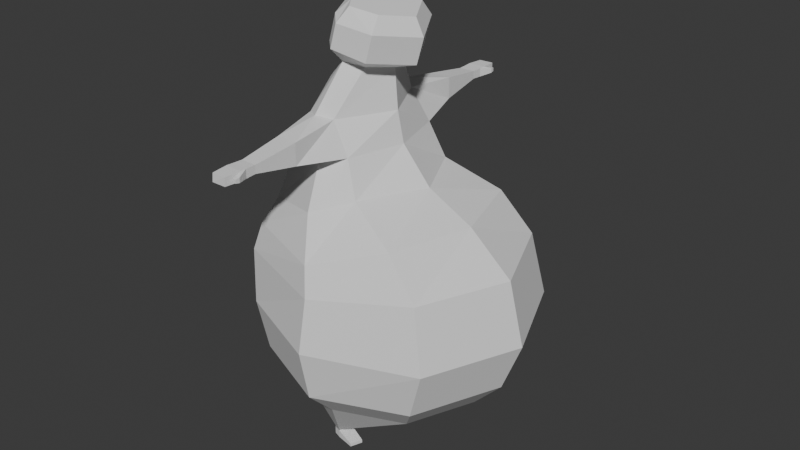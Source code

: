 # Source: exploder.blend  (saved by Blender 5.1.30; exported with 4.5.12 LTS)
import bpy
from mathutils import Matrix  # noqa: F401  (used for matrix-valued properties, if any)

bpy.ops.wm.read_factory_settings(use_empty=True)
scene = bpy.context.scene
scene.name = 'Scene'

# ---- world
world_world = bpy.data.worlds.new('World'); scene.world = world_world
world_world.use_nodes = True; world_world.node_tree.nodes.clear()
_N = world_world.node_tree.nodes; _L = world_world.node_tree.links
n0 = _N.new('ShaderNodeOutputWorld'); n0.name = 'World Output'; n0.location = (200, 100)
n1 = _N.new('ShaderNodeBackground'); n1.name = 'Background'; n1.location = (-200, 100)
n1.inputs[0].default_value = (0.05088, 0.05088, 0.05088, 1.0)
_L.new(n1.outputs[0], n0.inputs[0])
n0.is_active_output = True
world_world.color = (0.05088, 0.05088, 0.05088)
world_world.sun_shadow_jitter_overblur = 0.0

# ---- meshes
me_sphere = bpy.data.meshes.new('Sphere')
me_sphere.from_pydata([(-0.2967, 0.4663, 2.498), (0.0, 0.9239, 1.445), (0.0, 1.0, 1.062), (0.0, 0.9239, 0.6793), (0.0, 0.7071, 0.4549), (0.0, 0.0, 0.282), (-0.1102, 0.1867, 2.786), (-0.2, 0.3952, 2.469), (0.6846, 0.6533, 1.524), (0.7814, 0.7071, 1.062), (0.6533, 0.6533, 0.6793), (0.5, 0.5, 0.4549), (0.2706, 0.2706, 0.3181), (-0.01614, 7.214e-09, 2.758), (0.007107, 1.562e-09, 2.469), (0.9552, 0.0, 1.524), (1.074, 0.0, 1.062), (0.9239, 0.0, 0.6793), (0.7071, 0.0, 0.4549), (0.3827, 0.0, 0.3181), (-0.3507, -5.952e-09, 2.856), (-0.5905, -7.451e-09, 2.569), (-1.024, 0.0, 1.445), (-1.0, 0.0, 1.062), (-0.9239, 0.0, 0.6793), (-0.7071, 0.0, 0.4549), (-0.3827, 0.0, 0.3181), (-0.2765, 0.1867, 2.835), (-0.4055, 0.3952, 2.476), (-0.7533, 0.6533, 1.445), (-0.7071, 0.7071, 1.062), (-0.6533, 0.6533, 0.6793), (-0.5, 0.5, 0.4549), (-0.2706, 0.2706, 0.3181), (-0.2298, 0.264, 2.821), (-0.1596, 0.4734, 0.06758), (-0.1951, 0.6685, 1.908), (0.04595, 0.4727, 1.987), (0.2816, 2.521e-09, 1.987), (-0.9047, 2.521e-09, 1.808), (-0.669, 0.4727, 1.808), (-0.22, 0.5276, 2.205), (-0.06041, 0.4208, 2.245), (0.05813, 1.508e-09, 2.245), (-0.7452, 0.0, 2.222), (-0.5279, 0.4208, 2.199), (-0.055, 0.8583, 1.645), (0.4387, 0.6069, 1.802), (0.6286, 0.0, 1.808), (-0.9583, 0.0, 1.645), (-0.7069, 0.6069, 1.645), (-0.1102, 0.1867, 2.786), (-0.01614, 7.214e-09, 2.758), (-0.3507, -5.952e-09, 2.856), (-0.2765, 0.1867, 2.835), (-0.2298, 0.264, 2.821), (-0.008465, 0.2958, 2.86), (0.1628, 1.019e-08, 2.81), (-0.4462, -1.067e-08, 2.989), (-0.3112, 0.2958, 2.949), (-0.2236, 0.3818, 2.933), (0.04775, 0.2958, 3.052), (0.219, 1.113e-08, 3.002), (-0.39, -9.729e-09, 3.181), (-0.2549, 0.2958, 3.141), (-0.1723, 0.3818, 3.108), (0.03155, 0.2156, 3.161), (0.1563, 7.842e-09, 3.125), (-0.2875, -7.363e-09, 3.255), (-0.1891, 0.2156, 3.226), (-0.1271, 0.3049, 3.208), (-0.2967, 0.4663, 2.498), (-0.2, 0.3952, 2.469), (-0.4055, 0.3952, 2.476), (-0.22, 0.5276, 2.205), (-0.06041, 0.4208, 2.245), (-0.5279, 0.4208, 2.199), (-0.3275, 0.77, 2.442), (-0.1675, 0.78, 2.442), (-0.3275, 0.78, 2.282), (-0.1675, 0.78, 2.282), (-0.3072, 1.098, 2.397), (-0.1879, 1.105, 2.397), (-0.3072, 1.105, 2.338), (-0.1879, 1.105, 2.338), (-0.3015, 1.341, 2.397), (-0.1936, 1.347, 2.397), (-0.3015, 1.347, 2.337), (-0.1936, 1.347, 2.337), (-0.3015, 1.341, 2.397), (-0.1936, 1.347, 2.397), (-0.3015, 1.347, 2.337), (-0.1936, 1.347, 2.337), (-0.1596, 0.4734, 0.06758), (-0.1588, 0.3847, 0.06758), (-0.2161, 0.4532, 0.06758), (-0.263, 0.3782, 0.06758), (-0.2245, 0.3604, 0.06758), (-0.263, 0.3782, 0.05714), (-0.1766, 0.3461, 0.06758), (-0.1588, 0.3847, 0.06758), (-0.2161, 0.4532, 0.06758), (-0.263, 0.3782, 0.06758), (-0.2245, 0.3604, 0.06758), (-0.1766, 0.3461, 0.06758), (-0.2161, 0.4532, 0.05714), (-0.1766, 0.3461, 0.05714), (-0.263, 0.3782, 0.05714), (-0.2161, 0.4532, 0.05714), (-0.1596, 0.4734, 0.05714), (-0.1596, 0.4734, 0.05714), (-0.1766, 0.3461, 0.05714), (-0.263, 0.3782, 0.0), (-0.2161, 0.4532, 0.0), (-0.1766, 0.3461, 0.0), (-0.263, 0.3782, 0.0), (-0.2161, 0.4532, 0.0), (-0.1598, 0.4739, 0.0), (-0.1598, 0.4739, 0.0), (-0.1766, 0.3461, 0.0), (-0.02155, 0.5036, 0.02365), (0.01071, 0.4153, 0.02365), (-0.02153, 0.5036, 0.0), (0.01103, 0.4154, 0.0), (-0.3112, 1.227, 2.334), (-0.1839, 1.227, 2.334), (-0.3112, 1.219, 2.401), (-0.1839, 1.227, 2.401), (-0.1854, 1.182, 2.335), (-0.1854, 1.182, 2.399), (-0.3097, 1.182, 2.335), (-0.3097, 1.174, 2.399), (-0.1719, 1.272, 2.348), (-0.1719, 1.272, 2.386), (-0.1465, 1.271, 2.349), (-0.1465, 1.271, 2.385), (-0.1675, 1.3, 2.354), (-0.1675, 1.3, 2.381), (-0.1495, 1.3, 2.354), (-0.1495, 1.3, 2.38)], [], [(0, 7, 72, 71), (32, 4, 95, 96), (4, 3, 10, 11), (2, 1, 8, 9), (0, 34, 6, 7), (4, 11, 93, 95), (3, 2, 9, 10), (11, 10, 17, 18), (9, 8, 15, 16), (7, 6, 13, 14), (12, 11, 18, 19), (10, 9, 16, 17), (42, 7, 14, 43), (5, 12, 19), (26, 25, 32, 33), (24, 23, 30, 31), (44, 21, 28, 45), (6, 34, 55, 51), (5, 26, 33), (25, 24, 31, 32), (23, 22, 29, 30), (21, 20, 27, 28), (42, 41, 74, 75), (5, 33, 97, 99), (32, 31, 3, 4), (30, 29, 1, 2), (28, 27, 34, 0), (11, 12, 94, 93), (31, 30, 2, 3), (50, 40, 36, 46), (49, 39, 40, 50), (47, 37, 38, 48), (46, 36, 37, 47), (40, 45, 41, 36), (39, 44, 45, 40), (37, 42, 43, 38), (36, 41, 42, 37), (1, 46, 47, 8), (8, 47, 48, 15), (22, 49, 50, 29), (29, 50, 46, 1), (54, 53, 58, 59), (34, 27, 54, 55), (27, 20, 53, 54), (13, 6, 51, 52), (57, 56, 61, 62), (55, 54, 59, 60), (52, 51, 56, 57), (51, 55, 60, 56), (65, 64, 69, 70), (56, 60, 65, 61), (59, 58, 63, 64), (60, 59, 64, 65), (67, 66, 70, 69, 68), (62, 61, 66, 67), (61, 65, 70, 66), (64, 63, 68, 69), (74, 71, 77, 79), (76, 73, 71, 74), (28, 0, 71, 73), (45, 28, 73, 76), (7, 42, 75, 72), (41, 45, 76, 74), (78, 80, 84, 82), (77, 71, 0, 78), (72, 75, 80, 78), (41, 80, 79, 74), (79, 77, 73, 28, 76, 45), (71, 77, 28, 73, 0), (74, 79, 45, 76, 41), (125, 124, 87, 88), (77, 78, 82, 81), (80, 79, 83, 84), (79, 77, 81, 83), (86, 88, 92, 90), (124, 126, 85, 87), (127, 125, 88, 86), (126, 127, 86, 85), (91, 89, 90, 92), (85, 86, 90, 89), (88, 87, 91, 92), (87, 85, 89, 91), (112, 119, 114, 118, 117, 116, 113, 115), (106, 97, 103, 107, 98, 111), (99, 97, 103, 104), (12, 5, 99, 94), (33, 32, 96, 97), (116, 117, 118, 113, 112, 115), (104, 106, 111, 94, 100, 99), (96, 95, 108, 107), (101, 102, 98, 105), (35, 101, 105, 110), (98, 111, 119, 112), (95, 93, 109, 108), (100, 109, 110, 106, 111, 94), (35, 110, 109, 93, 94, 100), (105, 107, 115, 113), (74, 80, 42, 75, 41), (72, 78, 0, 71, 7), (94, 99, 106, 111, 104, 100), (97, 104, 99, 111, 106, 103), (97, 96, 107, 98, 102, 103), (105, 98, 112, 113), (107, 108, 116, 115), (106, 110, 120, 121), (110, 105, 113, 118), (108, 105, 113, 116), (111, 106, 114, 119), (121, 120, 122, 123), (114, 106, 121, 123), (118, 114, 123, 122), (110, 118, 122, 120), (131, 129, 127, 126), (125, 127, 133, 132), (130, 131, 126, 124), (128, 130, 124, 125), (84, 83, 130, 128), (83, 81, 131, 130), (82, 84, 128, 129), (81, 82, 129, 131), (133, 135, 139, 137), (129, 128, 134, 135), (128, 125, 132, 134), (127, 129, 135, 133), (139, 138, 136, 137), (132, 133, 137, 136), (135, 134, 138, 139), (134, 132, 136, 138)])
_uv = me_sphere.uv_layers.new(name='UVMap')
_uv.uv.foreach_set('vector', [0.75, 0.75, 0.625, 0.75, 0.625, 0.75, 0.75, 0.75, 0.875, 0.25, 0.75, 0.25, 0.75, 0.25, 0.875, 0.25, 0.75, 0.25, 0.75, 0.375, 0.625, 0.375, 0.625, 0.25, 0.75, 0.5, 0.75, 0.625, 0.625, 0.625, 0.625, 0.5, 0.75, 0.75, 0.75, 0.875, 0.625, 0.875, 0.625, 0.75, 0.75, 0.25, 0.625, 0.25, 0.625, 0.25, 0.75, 0.25, 0.75, 0.375, 0.75, 0.5, 0.625, 0.5, 0.625, 0.375, 0.625, 0.25, 0.625, 0.375, 0.5, 0.375, 0.5, 0.25, 0.625, 0.5, 0.625, 0.625, 0.5, 0.625, 0.5, 0.5, 0.625, 0.75, 0.625, 0.875, 0.5, 0.875, 0.5, 0.75, 0.625, 0.125, 0.625, 0.25, 0.5, 0.25, 0.5, 0.125, 0.625, 0.375, 0.625, 0.5, 0.5, 0.5, 0.5, 0.375, 0.625, 0.7275, 0.625, 0.75, 0.5, 0.75, 0.5, 0.7275, 0.5625, 0.0, 0.625, 0.125, 0.5, 0.125, 1.0, 0.125, 1.0, 0.25, 0.875, 0.25, 0.875, 0.125, 1.0, 0.375, 1.0, 0.5, 0.875, 0.5, 0.875, 0.375, 1.0, 0.7275, 1.0, 0.75, 0.875, 0.75, 0.875, 0.7275, 0.625, 0.875, 0.75, 0.875, 0.75, 0.875, 0.625, 0.875, 0.9375, 0.0, 1.0, 0.125, 0.875, 0.125, 1.0, 0.25, 1.0, 0.375, 0.875, 0.375, 0.875, 0.25, 1.0, 0.5, 1.0, 0.625, 0.875, 0.625, 0.875, 0.5, 1.0, 0.75, 1.0, 0.875, 0.875, 0.875, 0.875, 0.75, 0.625, 0.7275, 0.75, 0.7275, 0.75, 0.7275, 0.625, 0.7275, 0.9375, 0.0, 0.875, 0.125, 0.875, 0.125, 0.9375, 0.0, 0.875, 0.25, 0.875, 0.375, 0.75, 0.375, 0.75, 0.25, 0.875, 0.5, 0.875, 0.625, 0.75, 0.625, 0.75, 0.5, 0.875, 0.75, 0.875, 0.875, 0.75, 0.875, 0.75, 0.75, 0.625, 0.25, 0.625, 0.125, 0.625, 0.125, 0.625, 0.25, 0.875, 0.375, 0.875, 0.5, 0.75, 0.5, 0.75, 0.375, 0.875, 0.6628, 0.875, 0.6938, 0.75, 0.6938, 0.75, 0.6628, 1.0, 0.6628, 1.0, 0.6938, 0.875, 0.6938, 0.875, 0.6628, 0.625, 0.6628, 0.625, 0.6938, 0.5, 0.6938, 0.5, 0.6628, 0.75, 0.6628, 0.75, 0.6938, 0.625, 0.6938, 0.625, 0.6628, 0.875, 0.6938, 0.875, 0.7275, 0.75, 0.7275, 0.75, 0.6938, 1.0, 0.6938, 1.0, 0.7275, 0.875, 0.7275, 0.875, 0.6938, 0.625, 0.6938, 0.625, 0.7275, 0.5, 0.7275, 0.5, 0.6938, 0.75, 0.6938, 0.75, 0.7275, 0.625, 0.7275, 0.625, 0.6938, 0.75, 0.625, 0.75, 0.6628, 0.625, 0.6628, 0.625, 0.625, 0.625, 0.625, 0.625, 0.6628, 0.5, 0.6628, 0.5, 0.625, 1.0, 0.625, 1.0, 0.6628, 0.875, 0.6628, 0.875, 0.625, 0.875, 0.625, 0.875, 0.6628, 0.75, 0.6628, 0.75, 0.625, 0.875, 0.875, 1.0, 0.875, 1.0, 0.875, 0.875, 0.875, 0.75, 0.875, 0.875, 0.875, 0.875, 0.875, 0.75, 0.875, 0.875, 0.875, 1.0, 0.875, 1.0, 0.875, 0.875, 0.875, 0.5, 0.875, 0.625, 0.875, 0.625, 0.875, 0.5, 0.875, 0.5, 0.875, 0.625, 0.875, 0.625, 0.875, 0.5, 0.875, 0.75, 0.875, 0.875, 0.875, 0.875, 0.875, 0.75, 0.875, 0.5, 0.875, 0.625, 0.875, 0.625, 0.875, 0.5, 0.875, 0.625, 0.875, 0.75, 0.875, 0.75, 0.875, 0.625, 0.875, 0.75, 0.875, 0.875, 0.875, 0.875, 0.875, 0.75, 0.875, 0.625, 0.875, 0.75, 0.875, 0.75, 0.875, 0.625, 0.875, 0.875, 0.875, 1.0, 0.875, 1.0, 0.875, 0.875, 0.875, 0.75, 0.875, 0.875, 0.875, 0.875, 0.875, 0.75, 0.875, 0.5, 0.875, 0.625, 0.875, 0.75, 0.875, 0.875, 0.875, 1.0, 0.875, 0.5, 0.875, 0.625, 0.875, 0.625, 0.875, 0.5, 0.875, 0.625, 0.875, 0.75, 0.875, 0.75, 0.875, 0.625, 0.875, 0.875, 0.875, 1.0, 0.875, 1.0, 0.875, 0.875, 0.875, 0.75, 0.7275, 0.75, 0.75, 0.75, 0.75, 0.75, 0.7275, 0.875, 0.7275, 0.875, 0.75, 0.75, 0.75, 0.75, 0.7275, 0.875, 0.75, 0.75, 0.75, 0.75, 0.75, 0.875, 0.75, 0.875, 0.7275, 0.875, 0.75, 0.875, 0.75, 0.875, 0.7275, 0.625, 0.75, 0.625, 0.7275, 0.625, 0.7275, 0.625, 0.75, 0.75, 0.7275, 0.875, 0.7275, 0.875, 0.7275, 0.75, 0.7275, 0.625, 0.75, 0.625, 0.7275, 0.625, 0.7275, 0.625, 0.75, 0.0, 0.0, 0.0, 0.0, 0.0, 0.0, 0.0, 0.0, 0.625, 0.75, 0.625, 0.7275, 0.625, 0.7275, 0.625, 0.75, 0.0, 0.0, 0.0, 0.0, 0.0, 0.0, 0.0, 0.0, 0.75, 0.7275, 0.75, 0.75, 0.875, 0.75, 0.875, 0.75, 0.875, 0.7275, 0.875, 0.7275, 0.75, 0.75, 0.75, 0.75, 0.875, 0.75, 0.875, 0.75, 0.75, 0.75, 0.75, 0.7275, 0.75, 0.7275, 0.875, 0.7275, 0.875, 0.7275, 0.75, 0.7275, 0.625, 0.7275, 0.75, 0.7275, 0.75, 0.7275, 0.625, 0.7275, 0.75, 0.75, 0.625, 0.75, 0.625, 0.75, 0.75, 0.75, 0.625, 0.7275, 0.75, 0.7275, 0.75, 0.7275, 0.625, 0.7275, 0.75, 0.7275, 0.75, 0.75, 0.75, 0.75, 0.75, 0.7275, 0.625, 0.75, 0.625, 0.7275, 0.625, 0.7275, 0.625, 0.75, 0.75, 0.7275, 0.75, 0.75, 0.75, 0.75, 0.75, 0.7275, 0.625, 0.75, 0.625, 0.7275, 0.625, 0.7275, 0.625, 0.75, 0.75, 0.75, 0.625, 0.75, 0.625, 0.75, 0.75, 0.75, 0.75, 0.7275, 0.75, 0.75, 0.625, 0.75, 0.625, 0.7275, 0.75, 0.75, 0.625, 0.75, 0.625, 0.75, 0.75, 0.75, 0.625, 0.7275, 0.75, 0.7275, 0.75, 0.7275, 0.625, 0.7275, 0.75, 0.7275, 0.75, 0.75, 0.75, 0.75, 0.75, 0.7275, 0.875, 0.25, 0.5625, 0.0, 0.5625, 0.0, 0.625, 0.25, 0.625, 0.25, 0.75, 0.25, 0.0, 0.0, 0.875, 0.25, 0.0, 0.0, 0.0, 0.0, 0.0, 0.0, 0.0, 0.0, 0.0, 0.0, 0.0, 0.0, 0.9375, 0.0, 0.875, 0.125, 0.875, 0.125, 0.9375, 0.0, 0.625, 0.125, 0.5625, 0.0, 0.5625, 0.0, 0.625, 0.125, 0.875, 0.125, 0.875, 0.25, 0.875, 0.25, 0.875, 0.125, 0.75, 0.25, 0.625, 0.25, 0.625, 0.25, 0.75, 0.25, 0.875, 0.25, 0.875, 0.25, 0.9375, 0.0, 0.5625, 0.0, 0.5625, 0.0, 0.0, 0.0, 0.0, 0.0, 0.9375, 0.0, 0.875, 0.25, 0.75, 0.25, 0.75, 0.25, 0.875, 0.25, 0.0, 0.0, 0.0, 0.0, 0.0, 0.0, 0.0, 0.0, 0.0, 0.0, 0.0, 0.0, 0.0, 0.0, 0.0, 0.0, 0.0, 0.0, 0.0, 0.0, 0.0, 0.0, 0.0, 0.0, 0.75, 0.25, 0.625, 0.25, 0.625, 0.25, 0.75, 0.25, 0.0, 0.0, 0.0, 0.0, 0.0, 0.0, 0.0, 0.0, 0.0, 0.0, 0.0, 0.0, 0.625, 0.25, 0.625, 0.25, 0.625, 0.25, 0.625, 0.25, 0.625, 0.125, 0.625, 0.125, 0.0, 0.0, 0.0, 0.0, 0.0, 0.0, 0.0, 0.0, 0.75, 0.7275, 0.0, 0.0, 0.625, 0.7275, 0.625, 0.7275, 0.75, 0.7275, 0.625, 0.75, 0.625, 0.75, 0.0, 0.0, 0.75, 0.75, 0.625, 0.75, 0.625, 0.125, 0.5625, 0.0, 0.5625, 0.0, 0.5625, 0.0, 0.5625, 0.0, 0.625, 0.125, 0.875, 0.125, 0.9375, 0.0, 0.9375, 0.0, 0.5625, 0.0, 0.5625, 0.0, 0.875, 0.125, 0.875, 0.125, 0.875, 0.25, 0.875, 0.25, 0.875, 0.25, 0.875, 0.25, 0.875, 0.125, 0.0, 0.0, 0.0, 0.0, 0.0, 0.0, 0.0, 0.0, 0.875, 0.25, 0.75, 0.25, 0.75, 0.25, 0.875, 0.25, 0.0, 0.0, 0.0, 0.0, 0.0, 0.0, 0.0, 0.0, 0.0, 0.0, 0.0, 0.0, 0.0, 0.0, 0.0, 0.0, 0.0, 0.0, 0.0, 0.0, 0.0, 0.0, 0.0, 0.0, 0.0, 0.0, 0.0, 0.0, 0.0, 0.0, 0.0, 0.0, 0.0, 0.0, 0.0, 0.0, 0.0, 0.0, 0.0, 0.0, 0.0, 0.0, 0.0, 0.0, 0.0, 0.0, 0.0, 0.0, 0.625, 0.25, 0.5625, 0.0, 0.5625, 0.0, 0.625, 0.25, 0.0, 0.0, 0.0, 0.0, 0.0, 0.0, 0.0, 0.0, 0.75, 0.75, 0.625, 0.75, 0.625, 0.75, 0.75, 0.75, 0.625, 0.7275, 0.625, 0.75, 0.625, 0.75, 0.625, 0.7275, 0.75, 0.7275, 0.75, 0.75, 0.75, 0.75, 0.75, 0.7275, 0.625, 0.7275, 0.75, 0.7275, 0.75, 0.7275, 0.625, 0.7275, 0.625, 0.7275, 0.75, 0.7275, 0.75, 0.7275, 0.625, 0.7275, 0.75, 0.7275, 0.75, 0.75, 0.75, 0.75, 0.75, 0.7275, 0.625, 0.75, 0.625, 0.7275, 0.625, 0.7275, 0.625, 0.75, 0.75, 0.75, 0.625, 0.75, 0.625, 0.75, 0.75, 0.75, 0.625, 0.75, 0.625, 0.75, 0.625, 0.75, 0.625, 0.75, 0.625, 0.75, 0.625, 0.7275, 0.625, 0.7275, 0.625, 0.75, 0.625, 0.7275, 0.625, 0.7275, 0.625, 0.7275, 0.625, 0.7275, 0.625, 0.75, 0.625, 0.75, 0.625, 0.75, 0.625, 0.75, 0.625, 0.75, 0.625, 0.7275, 0.625, 0.7275, 0.625, 0.75, 0.625, 0.7275, 0.625, 0.75, 0.625, 0.75, 0.625, 0.7275, 0.625, 0.75, 0.625, 0.7275, 0.625, 0.7275, 0.625, 0.75, 0.625, 0.7275, 0.625, 0.7275, 0.625, 0.7275, 0.625, 0.7275])
me_sphere.update()

# ---- objects
ob_empty = bpy.data.objects.new('Empty', None)
ob_empty_001 = bpy.data.objects.new('Empty.001', None)
ob_sphere = bpy.data.objects.new('Sphere', me_sphere)

# ---- transforms, parenting, visibility, modifiers, constraints
ob_empty.location = (0.0, 0.87, 0.68)
ob_empty.rotation_euler = (1.571, -0.0, 1.571)
ob_empty.empty_display_type = 'IMAGE'
ob_empty.empty_display_size = 5.0
ob_empty_001.location = (-0.98, 0.0, 0.62)
ob_empty_001.rotation_euler = (1.571, -0.0, 0.0)
ob_empty_001.scale = (0.948, 0.948, 0.948)
ob_empty_001.empty_display_type = 'IMAGE'
ob_empty_001.empty_display_size = 5.0
ob_sphere.location = (0.0, 0.0, 0.0)
_m = ob_sphere.modifiers.new('Mirror', 'MIRROR')
_m.use_axis = (False, True, False)

# ---- collection membership
scene.collection.objects.link(ob_empty)
scene.collection.objects.link(ob_empty_001)
scene.collection.objects.link(ob_sphere)

# ---- scene / render settings (as saved in the file)
scene.frame_start = 1; scene.frame_end = 250; scene.frame_set(1)
scene.render.engine = 'BLENDER_EEVEE_NEXT'
scene.render.bake_bias = 0.0
scene.render.bake_samples = 0
scene.cycles.sampling_pattern = 'TABULATED_SOBOL'
scene.eevee.use_volume_custom_range = False
bpy.context.view_layer.update()

# ---- added for rendering (the .blend has no active camera and no usable light): camera, sun
cam_auto = bpy.data.cameras.new('AutoCamera')
cam_auto.lens = 50.0
cam_auto.sensor_width = 36.0
cam_auto.clip_end = 1000.0
ob_auto_camera = bpy.data.objects.new('AutoCamera', cam_auto)
scene.collection.objects.link(ob_auto_camera)
ob_auto_camera.location = (4.39036, -5.23816, 5.11948)
ob_auto_camera.rotation_euler = (1.09748, -7.21219e-08, 0.694738)
scene.camera = ob_auto_camera
light_auto_sun = bpy.data.lights.new('AutoSun', 'SUN')
light_auto_sun.energy = 3.0
light_auto_sun.angle = 0.0523599
ob_auto_sun = bpy.data.objects.new('AutoSun', light_auto_sun)
scene.collection.objects.link(ob_auto_sun)
ob_auto_sun.rotation_euler = (0.872665, 0.174533, 0.523599)
bpy.context.view_layer.update()
